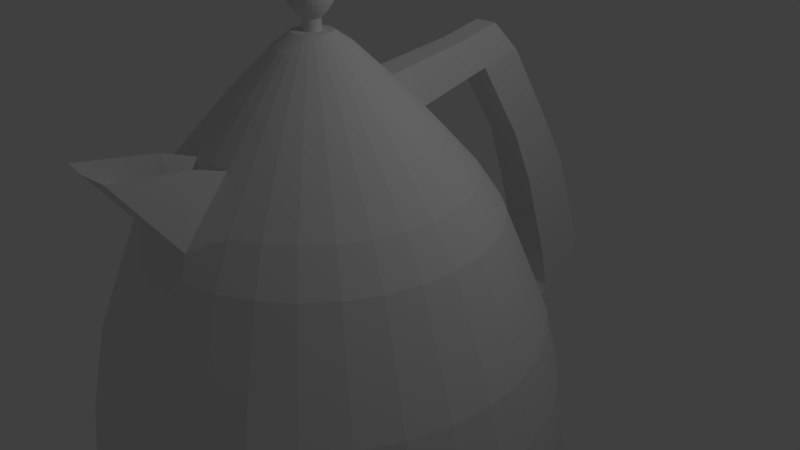 # Source: kettle.blend  (saved by Blender 2.76.0; exported with 4.5.12 LTS)
import bpy
from mathutils import Matrix  # noqa: F401  (used for matrix-valued properties, if any)

bpy.ops.wm.read_factory_settings(use_empty=True)
scene = bpy.context.scene
scene.name = 'Scene'

# ---- collections
col_collection_1 = bpy.data.collections.new('Collection 1'); scene.collection.children.link(col_collection_1)

# ---- world
world_world = bpy.data.worlds.new('World'); scene.world = world_world
world_world.color = (0.05088, 0.05088, 0.05088)
world_world.use_sun_shadow = False
world_world.sun_shadow_jitter_overblur = 0.0
world_world.cycles.sampling_method = 'MANUAL'
world_world.cycles.sample_map_resolution = 256

# ---- cameras
cam_camera = bpy.data.cameras.new('Camera')
cam_camera.clip_end = 100.0
cam_camera.lens = 35.0
cam_camera.sensor_width = 32.0
cam_camera.sensor_height = 18.0
cam_camera.ortho_scale = 7.314
cam_camera.dof.focus_distance = 0.0
cam_camera.dof.aperture_fstop = 128.0

# ---- lights
light_lamp = bpy.data.lights.new('Lamp', 'POINT')
light_lamp.transmission_factor = 0.0
light_lamp.cutoff_distance = 30.0
light_lamp.energy = 100.0
light_lamp.shadow_buffer_clip_start = 1.001
light_lamp.shadow_soft_size = 0.1
light_lamp.shadow_maximum_resolution = 0.006
light_lamp.use_absolute_resolution = True
light_lamp.cycles.use_multiple_importance_sampling = False

# ---- meshes
me_cylinder = bpy.data.meshes.new('Cylinder')
me_cylinder.from_pydata([(-1.025e-07, 3.174, -0.0157), (-1.054e-07, 3.232, 0.5906), (0.5683, 3.118, -0.0157), (0.5796, 3.175, 0.5906), (1.115, 2.953, -0.0157), (1.137, 3.006, 0.5906), (1.618, 2.683, -0.0157), (1.651, 2.732, 0.5906), (2.06, 2.321, -0.0157), (2.101, 2.362, 0.5906), (2.422, 1.88, -0.0157), (2.47, 1.912, 0.5906), (2.691, 1.376, -0.0157), (2.745, 1.398, 0.5906), (2.857, 0.8295, -0.0157), (2.914, 0.8408, 0.5906), (2.913, 0.2612, -0.0157), (2.971, 0.2612, 0.5906), (2.857, -0.3071, -0.0157), (2.914, -0.3185, 0.5906), (2.691, -0.8536, -0.0157), (2.745, -0.8758, 0.5906), (2.422, -1.357, -0.0157), (2.47, -1.39, 0.5906), (2.06, -1.799, -0.0157), (2.101, -1.84, 0.5906), (1.618, -2.161, -0.0157), (1.651, -2.209, 0.5906), (1.115, -2.43, -0.0157), (1.137, -2.484, 0.5906), (0.5683, -2.596, -0.0157), (0.5796, -2.653, 0.5906), (-1.052e-06, -2.652, -0.0157), (-1.073e-06, -2.71, 0.5906), (-0.5683, -2.596, -0.0157), (-0.5797, -2.653, 0.5906), (-1.115, -2.43, -0.0157), (-1.137, -2.484, 0.5906), (-1.618, -2.161, -0.0157), (-1.651, -2.209, 0.5906), (-2.06, -1.799, -0.0157), (-2.101, -1.84, 0.5906), (-2.422, -1.357, -0.0157), (-2.47, -1.39, 0.5906), (-2.691, -0.8536, -0.0157), (-2.745, -0.8758, 0.5906), (-2.857, -0.3071, -0.0157), (-2.914, -0.3185, 0.5906), (-2.913, 0.2612, -0.0157), (-2.971, 0.2612, 0.5906), (-2.857, 0.8295, -0.0157), (-2.914, 0.8408, 0.5906), (-2.691, 1.376, -0.0157), (-2.745, 1.398, 0.5906), (-2.422, 1.88, -0.0157), (-2.47, 1.912, 0.5906), (-2.06, 2.321, -0.0157), (-2.101, 2.362, 0.5906), (-1.618, 2.683, -0.0157), (-1.651, 2.732, 0.5906), (-1.115, 2.953, -0.0157), (-1.137, 3.006, 0.5906), (-0.5683, 3.118, -0.0157), (-0.5796, 3.175, 0.5906), (0.5901, 3.228, 1.079), (-1.082e-07, 3.286, 1.079), (1.157, 3.056, 1.079), (1.68, 2.776, 1.079), (2.139, 2.4, 1.079), (2.515, 1.942, 1.079), (2.794, 1.419, 1.079), (2.967, 0.8513, 1.079), (3.025, 0.2612, 1.079), (2.967, -0.3289, 1.079), (2.794, -0.8963, 1.079), (2.515, -1.419, 1.079), (2.139, -1.878, 1.079), (1.68, -2.254, 1.079), (1.157, -2.533, 1.079), (0.5901, -2.705, 1.079), (-1.094e-06, -2.763, 1.079), (-0.5901, -2.705, 1.079), (-1.157, -2.533, 1.079), (-1.68, -2.254, 1.079), (-2.139, -1.878, 1.079), (-2.515, -1.419, 1.079), (-2.794, -0.8963, 1.079), (-2.967, -0.3289, 1.079), (-3.025, 0.2612, 1.079), (-2.967, 0.8513, 1.079), (-2.794, 1.419, 1.079), (-2.515, 1.942, 1.079), (-2.139, 2.4, 1.079), (-1.68, 2.776, 1.079), (-1.157, 3.056, 1.079), (-0.5901, 3.228, 1.079), (0.5901, 3.228, 1.452), (-1.082e-07, 3.286, 1.452), (1.157, 3.056, 1.452), (1.68, 2.776, 1.452), (2.139, 2.4, 1.452), (2.515, 1.942, 1.452), (2.794, 1.419, 1.452), (2.967, 0.8513, 1.452), (3.025, 0.2612, 1.452), (2.967, -0.3289, 1.452), (2.794, -0.8963, 1.452), (2.515, -1.419, 1.452), (2.139, -1.878, 1.452), (1.68, -2.254, 1.452), (1.157, -2.533, 1.452), (0.5901, -2.705, 1.452), (-1.094e-06, -2.763, 1.452), (-0.5901, -2.705, 1.452), (-1.157, -2.533, 1.452), (-1.68, -2.254, 1.452), (-2.139, -1.878, 1.452), (-2.515, -1.419, 1.452), (-2.794, -0.8963, 1.452), (-2.967, -0.3289, 1.452), (-3.025, 0.2612, 1.452), (-2.967, 0.8513, 1.452), (-2.794, 1.419, 1.452), (-2.515, 1.942, 1.452), (-2.139, 2.4, 1.452), (-1.68, 2.776, 1.452), (-1.157, 3.056, 1.452), (-0.5901, 3.228, 1.452), (0.5823, 3.189, 1.954), (-1.05e-07, 3.246, 1.954), (1.142, 3.019, 1.954), (1.658, 2.743, 1.954), (2.111, 2.372, 1.954), (2.482, 1.919, 1.954), (2.758, 1.403, 1.954), (2.927, 0.8435, 1.954), (2.985, 0.2612, 1.954), (2.927, -0.3211, 1.954), (2.758, -0.881, 1.954), (2.482, -1.397, 1.954), (2.111, -1.849, 1.954), (1.658, -2.221, 1.954), (1.142, -2.496, 1.954), (0.5823, -2.666, 1.954), (-1.078e-06, -2.724, 1.954), (-0.5823, -2.666, 1.954), (-1.142, -2.496, 1.954), (-1.658, -2.221, 1.954), (-2.111, -1.849, 1.954), (-2.482, -1.397, 1.954), (-2.758, -0.881, 1.954), (-2.927, -0.3211, 1.954), (-2.985, 0.2612, 1.954), (-2.927, 0.8435, 1.954), (-2.758, 1.403, 1.954), (-2.482, 1.919, 1.954), (-2.111, 2.372, 1.954), (-1.658, 2.743, 1.954), (-1.142, 3.019, 1.954), (-0.5823, 3.189, 1.954), (0.5685, 3.119, 2.485), (-9.756e-08, 3.175, 2.485), (1.115, 2.953, 2.485), (1.619, 2.684, 2.485), (2.06, 2.322, 2.485), (2.423, 1.88, 2.485), (2.692, 1.376, 2.485), (2.858, 0.8296, 2.485), (2.914, 0.2612, 2.485), (2.858, -0.3073, 2.485), (2.692, -0.8539, 2.485), (2.423, -1.358, 2.485), (2.06, -1.799, 2.485), (1.619, -2.162, 2.485), (1.115, -2.431, 2.485), (0.5685, -2.597, 2.485), (-1.047e-06, -2.653, 2.485), (-0.5685, -2.597, 2.485), (-1.115, -2.431, 2.485), (-1.619, -2.162, 2.485), (-2.06, -1.799, 2.485), (-2.423, -1.358, 2.485), (-2.692, -0.8539, 2.485), (-2.858, -0.3073, 2.485), (-2.914, 0.2612, 2.485), (-2.858, 0.8296, 2.485), (-2.692, 1.376, 2.485), (-2.423, 1.88, 2.485), (-2.06, 2.322, 2.485), (-1.619, 2.684, 2.485), (-1.115, 2.953, 2.485), (-0.5684, 3.119, 2.485), (0.5333, 2.942, 3.275), (-8.333e-08, 2.995, 3.275), (1.046, 2.786, 3.275), (1.519, 2.534, 3.275), (1.933, 2.194, 3.275), (2.273, 1.78, 3.275), (2.525, 1.307, 3.275), (2.681, 0.7944, 3.275), (2.733, 0.2612, 3.275), (2.681, -0.2721, 3.275), (2.525, -0.7848, 3.275), (2.273, -1.257, 3.275), (1.933, -1.672, 3.275), (1.519, -2.012, 3.275), (1.046, -2.264, 3.275), (0.5333, -2.42, 3.275), (-9.74e-07, -2.472, 3.275), (-0.5333, -2.42, 3.275), (-1.046, -2.264, 3.275), (-1.519, -2.012, 3.275), (-1.933, -1.672, 3.275), (-2.273, -1.257, 3.275), (-2.525, -0.7848, 3.275), (-2.681, -0.2721, 3.275), (-2.733, 0.2612, 3.275), (-2.681, 0.7944, 3.275), (-2.525, 1.307, 3.275), (-2.273, 1.78, 3.275), (-1.933, 2.194, 3.275), (-1.519, 2.534, 3.275), (-1.046, 2.786, 3.275), (-0.5332, 2.942, 3.275), (0.4907, 2.728, 3.82), (-1.387e-07, 2.776, 3.82), (0.9625, 2.585, 3.82), (1.397, 2.352, 3.82), (1.779, 2.04, 3.82), (2.091, 1.659, 3.82), (2.324, 1.224, 3.82), (2.467, 0.7519, 3.82), (2.515, 0.2612, 3.82), (2.467, -0.2295, 3.82), (2.324, -0.7013, 3.82), (2.091, -1.136, 3.82), (1.779, -1.517, 3.82), (1.397, -1.83, 3.82), (0.9625, -2.063, 3.82), (0.4907, -2.206, 3.82), (-9.582e-07, -2.254, 3.82), (-0.4907, -2.206, 3.82), (-0.9625, -2.063, 3.82), (-1.397, -1.83, 3.82), (-1.779, -1.517, 3.82), (-2.091, -1.136, 3.82), (-2.324, -0.7013, 3.82), (-2.467, -0.2295, 3.82), (-2.515, 0.2612, 3.82), (-2.467, 0.7519, 3.82), (-2.324, 1.224, 3.82), (-2.091, 1.659, 3.82), (-1.779, 2.04, 3.82), (-1.397, 2.352, 3.82), (-0.9625, 2.585, 3.82), (-0.4907, 2.728, 3.82), (0.424, 2.393, 4.653), (-1.592e-07, 2.435, 4.653), (0.8317, 2.269, 4.653), (1.207, 2.068, 4.653), (1.537, 1.798, 4.653), (1.807, 1.469, 4.653), (2.008, 1.093, 4.653), (2.132, 0.6852, 4.653), (2.173, 0.2612, 4.653), (2.132, -0.1628, 4.653), (2.008, -0.5705, 4.653), (1.807, -0.9463, 4.653), (1.537, -1.276, 4.653), (1.207, -1.546, 4.653), (0.8317, -1.747, 4.653), (0.424, -1.87, 4.653), (-8.674e-07, -1.912, 4.653), (-0.424, -1.87, 4.653), (-0.8317, -1.747, 4.653), (-1.207, -1.546, 4.653), (-1.537, -1.276, 4.653), (-1.807, -0.9463, 4.653), (-2.008, -0.5705, 4.653), (-2.132, -0.1628, 4.653), (-2.173, 0.2612, 4.653), (-2.132, 0.6852, 4.653), (-2.008, 1.093, 4.653), (-1.807, 1.469, 4.653), (-1.537, 1.798, 4.653), (-1.207, 2.068, 4.653), (-0.8317, 2.269, 4.653), (-0.424, 2.393, 4.653), (0.3644, 2.093, 5.112), (-5.197e-08, 2.129, 5.112), (0.7148, 1.987, 5.112), (1.038, 1.814, 5.112), (1.321, 1.582, 5.112), (1.553, 1.299, 5.112), (1.726, 0.976, 5.112), (1.832, 0.6256, 5.112), (1.868, 0.2612, 5.112), (1.832, -0.1032, 5.112), (1.726, -0.4536, 5.112), (1.553, -0.7766, 5.112), (1.321, -1.06, 5.112), (1.038, -1.292, 5.112), (0.7148, -1.465, 5.112), (0.3644, -1.767, 4.929), (-6.606e-07, -1.803, 4.929), (-0.3644, -1.767, 4.929), (-0.7148, -1.465, 5.112), (-1.038, -1.292, 5.112), (-1.321, -1.06, 5.112), (-1.553, -0.7766, 5.112), (-1.726, -0.4536, 5.112), (-1.832, -0.1032, 5.112), (-1.868, 0.2612, 5.112), (-1.832, 0.6256, 5.112), (-1.726, 0.976, 5.112), (-1.553, 1.299, 5.112), (-1.321, 1.582, 5.112), (-1.038, 1.814, 5.112), (-0.7148, 1.987, 5.112), (-0.3644, 2.093, 5.112), (0.2782, 1.66, 5.614), (-1.278e-08, 1.687, 5.614), (0.5457, 1.579, 5.614), (0.7922, 1.447, 5.614), (1.008, 1.269, 5.614), (1.186, 1.053, 5.614), (1.317, 0.8069, 5.614), (1.398, 0.5394, 5.614), (1.426, 0.2612, 5.614), (1.398, -0.01699, 5.614), (1.317, -0.2845, 5.614), (1.186, -0.531, 5.614), (1.008, -0.7471, 5.614), (0.7922, -0.9244, 5.614), (0.5457, -1.056, 5.614), (0.2782, -1.137, 5.614), (-4.774e-07, -1.165, 5.614), (-0.2782, -1.137, 5.614), (-0.5457, -1.056, 5.614), (-0.7922, -0.9244, 5.614), (-1.008, -0.7471, 5.614), (-1.186, -0.531, 5.614), (-1.317, -0.2845, 5.614), (-1.398, -0.01699, 5.614), (-1.426, 0.2612, 5.614), (-1.398, 0.5394, 5.614), (-1.317, 0.8069, 5.614), (-1.186, 1.053, 5.614), (-1.008, 1.269, 5.614), (-0.7922, 1.447, 5.614), (-0.5457, 1.579, 5.614), (-0.2782, 1.66, 5.614), (0.193, 1.231, 6.088), (4.619e-08, 1.25, 6.088), (0.3785, 1.175, 6.088), (0.5496, 1.084, 6.088), (0.6994, 0.9606, 6.088), (0.8225, 0.8107, 6.088), (0.9139, 0.6397, 6.088), (0.9702, 0.4542, 6.088), (0.9892, 0.2612, 6.088), (0.9702, 0.06821, 6.088), (0.9139, -0.1174, 6.088), (0.8225, -0.2884, 6.088), (0.6994, -0.4383, 6.088), (0.5496, -0.5613, 6.088), (0.3785, -0.6527, 6.088), (0.193, -0.709, 6.088), (-2.761e-07, -0.728, 6.088), (-0.193, -0.709, 6.088), (-0.3785, -0.6527, 6.088), (-0.5496, -0.5613, 6.088), (-0.6994, -0.4383, 6.088), (-0.8225, -0.2884, 6.088), (-0.9139, -0.1174, 6.088), (-0.9702, 0.06821, 6.088), (-0.9892, 0.2612, 6.088), (-0.9702, 0.4542, 6.088), (-0.9139, 0.6397, 6.088), (-0.8225, 0.8107, 6.088), (-0.6994, 0.9606, 6.088), (-0.5496, 1.084, 6.088), (-0.3785, 1.175, 6.088), (-0.193, 1.231, 6.088), (0.08997, 0.7135, 6.605), (2.625e-07, 0.7224, 6.605), (0.1765, 0.6873, 6.605), (0.2562, 0.6446, 6.605), (0.3261, 0.5873, 6.605), (0.3835, 0.5174, 6.605), (0.4261, 0.4377, 6.605), (0.4523, 0.3512, 6.605), (0.4612, 0.2612, 6.605), (0.4523, 0.1712, 6.605), (0.4261, 0.0847, 6.605), (0.3835, 0.00497, 6.605), (0.3261, -0.06492, 6.605), (0.2562, -0.1223, 6.605), (0.1765, -0.1649, 6.605), (0.08997, -0.1911, 6.605), (1.122e-07, -0.2, 6.605), (-0.08997, -0.1911, 6.605), (-0.1765, -0.1649, 6.605), (-0.2562, -0.1223, 6.605), (-0.3261, -0.06492, 6.605), (-0.3835, 0.00497, 6.605), (-0.4261, 0.0847, 6.605), (-0.4523, 0.1712, 6.605), (-0.4612, 0.2612, 6.605), (-0.4523, 0.3512, 6.605), (-0.4261, 0.4377, 6.605), (-0.3835, 0.5174, 6.605), (-0.3261, 0.5873, 6.605), (-0.2562, 0.6446, 6.605), (-0.1765, 0.6873, 6.605), (-0.08997, 0.7135, 6.605), (0.02073, 0.3654, 6.763), (1.676e-07, 0.3675, 6.763), (0.04067, 0.3594, 6.763), (0.05904, 0.3496, 6.763), (0.07515, 0.3363, 6.763), (0.08837, 0.3202, 6.763), (0.09819, 0.3019, 6.763), (0.1042, 0.2819, 6.763), (0.1063, 0.2612, 6.763), (0.1042, 0.2405, 6.763), (0.09819, 0.2205, 6.763), (0.08837, 0.2021, 6.763), (0.07515, 0.186, 6.763), (0.05904, 0.1728, 6.763), (0.04067, 0.163, 6.763), (0.02073, 0.157, 6.763), (2.046e-07, 0.1549, 6.763), (-0.02073, 0.157, 6.763), (-0.04067, 0.163, 6.763), (-0.05904, 0.1728, 6.763), (-0.07515, 0.186, 6.763), (-0.08837, 0.2021, 6.763), (-0.09819, 0.2205, 6.763), (-0.1042, 0.2405, 6.763), (-0.1063, 0.2612, 6.763), (-0.1042, 0.2819, 6.763), (-0.09819, 0.3019, 6.763), (-0.08837, 0.3202, 6.763), (-0.07515, 0.3363, 6.763), (-0.05904, 0.3496, 6.763), (-0.04067, 0.3594, 6.763), (-0.02073, 0.3654, 6.763), (0.0476, 0.5005, 6.763), (2.836e-07, 0.5052, 6.763), (0.09337, 0.4866, 6.763), (0.1356, 0.4641, 6.763), (0.1725, 0.4337, 6.763), (0.2029, 0.3967, 6.763), (0.2254, 0.3546, 6.763), (0.2393, 0.3088, 6.763), (0.244, 0.2612, 6.763), (0.2393, 0.2136, 6.763), (0.2254, 0.1678, 6.763), (0.2029, 0.1256, 6.763), (0.1725, 0.08865, 6.763), (0.1356, 0.05831, 6.763), (0.09337, 0.03576, 6.763), (0.0476, 0.02188, 6.763), (2.041e-07, 0.01719, 6.763), (-0.0476, 0.02188, 6.763), (-0.09337, 0.03576, 6.763), (-0.1356, 0.05831, 6.763), (-0.1725, 0.08865, 6.763), (-0.2029, 0.1256, 6.763), (-0.2254, 0.1678, 6.763), (-0.2393, 0.2136, 6.763), (-0.244, 0.2612, 6.763), (-0.2393, 0.3088, 6.763), (-0.2254, 0.3546, 6.763), (-0.2029, 0.3967, 6.763), (-0.1725, 0.4337, 6.763), (-0.1356, 0.4641, 6.763), (-0.09337, 0.4866, 6.763), (-0.0476, 0.5005, 6.763), (0.02073, 0.3654, 6.893), (-2.438e-08, 0.3675, 6.893), (0.04067, 0.3594, 6.893), (0.05904, 0.3496, 6.893), (0.07515, 0.3363, 6.893), (0.08837, 0.3202, 6.893), (0.09819, 0.3019, 6.893), (0.1042, 0.2819, 6.893), (0.1063, 0.2612, 6.893), (0.1042, 0.2405, 6.893), (0.09819, 0.2205, 6.893), (0.08837, 0.2021, 6.893), (0.07515, 0.186, 6.893), (0.05904, 0.1728, 6.893), (0.04067, 0.163, 6.893), (0.02073, 0.157, 6.893), (1.263e-08, 0.1549, 6.893), (-0.02073, 0.157, 6.893), (-0.04067, 0.163, 6.893), (-0.05904, 0.1728, 6.893), (-0.07515, 0.186, 6.893), (-0.08837, 0.2021, 6.893), (-0.09819, 0.2205, 6.893), (-0.1042, 0.2405, 6.893), (-0.1063, 0.2612, 6.893), (-0.1042, 0.2819, 6.893), (-0.09819, 0.3019, 6.893), (-0.08837, 0.3202, 6.893), (-0.07515, 0.3363, 6.893), (-0.05904, 0.3496, 6.893), (-0.04067, 0.3594, 6.893), (-0.02073, 0.3654, 6.893), (0.03848, 0.4546, 6.988), (1.542e-07, 0.4584, 6.988), (0.07548, 0.4434, 6.988), (0.1096, 0.4252, 6.988), (0.1395, 0.4007, 6.988), (0.164, 0.3708, 6.988), (0.1822, 0.3367, 6.988), (0.1934, 0.2997, 6.988), (0.1972, 0.2612, 6.988), (0.1934, 0.2227, 6.988), (0.1822, 0.1857, 6.988), (0.164, 0.1516, 6.988), (0.1395, 0.1217, 6.988), (0.1096, 0.09719, 6.988), (0.07548, 0.07897, 6.988), (0.03848, 0.06774, 6.988), (2.229e-07, 0.06395, 6.988), (-0.03848, 0.06774, 6.988), (-0.07548, 0.07897, 6.988), (-0.1096, 0.09719, 6.988), (-0.1395, 0.1217, 6.988), (-0.164, 0.1516, 6.988), (-0.1822, 0.1857, 6.988), (-0.1934, 0.2227, 6.988), (-0.1972, 0.2612, 6.988), (-0.1934, 0.2997, 6.988), (-0.1822, 0.3367, 6.988), (-0.164, 0.3708, 6.988), (-0.1395, 0.4007, 6.988), (-0.1096, 0.4252, 6.988), (-0.07548, 0.4434, 6.988), (-0.03848, 0.4546, 6.988), (0.04832, 0.5041, 7.068), (-1.507e-07, 0.5089, 7.068), (0.09479, 0.49, 7.068), (0.1376, 0.4671, 7.068), (0.1751, 0.4363, 7.068), (0.2059, 0.3988, 7.068), (0.2288, 0.356, 7.068), (0.2429, 0.3095, 7.068), (0.2477, 0.2612, 7.068), (0.2429, 0.2129, 7.068), (0.2288, 0.1664, 7.068), (0.2059, 0.1236, 7.068), (0.1751, 0.08604, 7.068), (0.1376, 0.05524, 7.068), (0.09479, 0.03235, 7.068), (0.04832, 0.01826, 7.068), (-6.449e-08, 0.0135, 7.068), (-0.04832, 0.01826, 7.068), (-0.09479, 0.03235, 7.068), (-0.1376, 0.05524, 7.068), (-0.1751, 0.08604, 7.068), (-0.2059, 0.1236, 7.068), (-0.2288, 0.1664, 7.068), (-0.2429, 0.2129, 7.068), (-0.2477, 0.2612, 7.068), (-0.2429, 0.3095, 7.068), (-0.2288, 0.356, 7.068), (-0.2059, 0.3988, 7.068), (-0.1751, 0.4363, 7.068), (-0.1376, 0.4671, 7.068), (-0.09479, 0.49, 7.068), (-0.04832, 0.5041, 7.068), (0.05424, 0.5339, 7.154), (-1.326e-07, 0.5392, 7.154), (0.1064, 0.518, 7.154), (0.1545, 0.4923, 7.154), (0.1966, 0.4578, 7.154), (0.2312, 0.4156, 7.154), (0.2569, 0.3676, 7.154), (0.2727, 0.3154, 7.154), (0.278, 0.2612, 7.154), (0.2727, 0.2069, 7.154), (0.2569, 0.1548, 7.154), (0.2312, 0.1067, 7.154), (0.1966, 0.0646, 7.154), (0.1545, 0.03003, 7.154), (0.1064, 0.004335, 7.154), (0.05424, -0.01149, 7.154), (-3.577e-08, -0.01683, 7.154), (-0.05424, -0.01149, 7.154), (-0.1064, 0.004336, 7.154), (-0.1545, 0.03003, 7.154), (-0.1966, 0.0646, 7.154), (-0.2312, 0.1067, 7.154), (-0.2569, 0.1548, 7.154), (-0.2727, 0.2069, 7.154), (-0.278, 0.2612, 7.154), (-0.2727, 0.3154, 7.154), (-0.2569, 0.3676, 7.154), (-0.2312, 0.4156, 7.154), (-0.1966, 0.4578, 7.154), (-0.1545, 0.4923, 7.154), (-0.1064, 0.518, 7.154), (-0.05424, 0.5339, 7.154), (0.05702, 0.5478, 7.191), (-1.513e-07, 0.5535, 7.191), (0.1118, 0.5312, 7.191), (0.1624, 0.5042, 7.191), (0.2067, 0.4679, 7.191), (0.243, 0.4236, 7.191), (0.27, 0.373, 7.191), (0.2867, 0.3182, 7.191), (0.2923, 0.2612, 7.191), (0.2867, 0.2042, 7.191), (0.27, 0.1493, 7.191), (0.243, 0.09881, 7.191), (0.2067, 0.05452, 7.191), (0.1624, 0.01817, 7.191), (0.1118, -0.008836, 7.191), (0.05702, -0.02547, 7.191), (-4.955e-08, -0.03108, 7.191), (-0.05702, -0.02547, 7.191), (-0.1118, -0.008836, 7.191), (-0.1624, 0.01817, 7.191), (-0.2067, 0.05452, 7.191), (-0.243, 0.09881, 7.191), (-0.27, 0.1493, 7.191), (-0.2867, 0.2042, 7.191), (-0.2923, 0.2612, 7.191), (-0.2867, 0.3182, 7.191), (-0.27, 0.373, 7.191), (-0.243, 0.4236, 7.191), (-0.2067, 0.4679, 7.191), (-0.1624, 0.5042, 7.191), (-0.1118, 0.5312, 7.191), (-0.05702, 0.5478, 7.191), (0.05702, 0.5478, 7.245), (-1.513e-07, 0.5535, 7.245), (0.1118, 0.5312, 7.245), (0.1624, 0.5042, 7.245), (0.2067, 0.4679, 7.245), (0.243, 0.4236, 7.245), (0.27, 0.373, 7.245), (0.2867, 0.3182, 7.245), (0.2923, 0.2612, 7.245), (0.2867, 0.2042, 7.245), (0.27, 0.1493, 7.245), (0.243, 0.09881, 7.245), (0.2067, 0.05452, 7.245), (0.1624, 0.01817, 7.245), (0.1118, -0.008836, 7.245), (0.05702, -0.02547, 7.245), (-4.955e-08, -0.03108, 7.245), (-0.05702, -0.02547, 7.245), (-0.1118, -0.008836, 7.245), (-0.1624, 0.01817, 7.245), (-0.2067, 0.05452, 7.245), (-0.243, 0.09881, 7.245), (-0.27, 0.1493, 7.245), (-0.2867, 0.2042, 7.245), (-0.2923, 0.2612, 7.245), (-0.2867, 0.3182, 7.245), (-0.27, 0.373, 7.245), (-0.243, 0.4236, 7.245), (-0.2067, 0.4679, 7.245), (-0.1624, 0.5042, 7.245), (-0.1118, 0.5312, 7.245), (-0.05702, 0.5478, 7.245), (0.05426, 0.534, 7.318), (-1.33e-07, 0.5393, 7.318), (0.1064, 0.5181, 7.318), (0.1545, 0.4924, 7.318), (0.1967, 0.4578, 7.318), (0.2312, 0.4157, 7.318), (0.2569, 0.3676, 7.318), (0.2728, 0.3154, 7.318), (0.2781, 0.2612, 7.318), (0.2728, 0.2069, 7.318), (0.2569, 0.1548, 7.318), (0.2312, 0.1067, 7.318), (0.1967, 0.06453, 7.318), (0.1545, 0.02994, 7.318), (0.1064, 0.004243, 7.318), (0.05426, -0.01158, 7.318), (-3.618e-08, -0.01693, 7.318), (-0.05426, -0.01158, 7.318), (-0.1064, 0.004243, 7.318), (-0.1545, 0.02994, 7.318), (-0.1967, 0.06453, 7.318), (-0.2312, 0.1067, 7.318), (-0.2569, 0.1548, 7.318), (-0.2728, 0.2069, 7.318), (-0.2781, 0.2612, 7.318), (-0.2728, 0.3154, 7.318), (-0.2569, 0.3676, 7.318), (-0.2312, 0.4157, 7.318), (-0.1967, 0.4578, 7.318), (-0.1545, 0.4924, 7.318), (-0.1064, 0.5181, 7.318), (-0.05426, 0.534, 7.318), (0.04598, 0.4923, 7.364), (-1.979e-07, 0.4969, 7.364), (0.09019, 0.4789, 7.364), (0.1309, 0.4571, 7.364), (0.1666, 0.4278, 7.364), (0.196, 0.3921, 7.364), (0.2177, 0.3514, 7.364), (0.2311, 0.3072, 7.364), (0.2357, 0.2612, 7.364), (0.2311, 0.2152, 7.364), (0.2177, 0.171, 7.364), (0.196, 0.1303, 7.364), (0.1666, 0.09454, 7.364), (0.1309, 0.06524, 7.364), (0.09019, 0.04346, 7.364), (0.04598, 0.03005, 7.364), (-1.158e-07, 0.02552, 7.364), (-0.04598, 0.03005, 7.364), (-0.09019, 0.04346, 7.364), (-0.1309, 0.06524, 7.364), (-0.1666, 0.09454, 7.364), (-0.196, 0.1303, 7.364), (-0.2177, 0.171, 7.364), (-0.2311, 0.2152, 7.364), (-0.2357, 0.2612, 7.364), (-0.2311, 0.3072, 7.364), (-0.2177, 0.3514, 7.364), (-0.196, 0.3921, 7.364), (-0.1666, 0.4278, 7.364), (-0.1309, 0.4571, 7.364), (-0.09019, 0.4789, 7.364), (-0.04598, 0.4923, 7.364), (0.03385, 0.4313, 7.4), (-5.5e-08, 0.4347, 7.4), (0.06639, 0.4215, 7.4), (0.09639, 0.4054, 7.4), (0.1227, 0.3839, 7.4), (0.1443, 0.3576, 7.4), (0.1603, 0.3276, 7.4), (0.1702, 0.295, 7.4), (0.1735, 0.2612, 7.4), (0.1702, 0.2273, 7.4), (0.1603, 0.1948, 7.4), (0.1443, 0.1648, 7.4), (0.1227, 0.1385, 7.4), (0.09639, 0.1169, 7.4), (0.06639, 0.1009, 7.4), (0.03385, 0.09103, 7.4), (5.415e-09, 0.08769, 7.4), (-0.03385, 0.09103, 7.4), (-0.06639, 0.1009, 7.4), (-0.09639, 0.1169, 7.4), (-0.1227, 0.1385, 7.4), (-0.1443, 0.1648, 7.4), (-0.1603, 0.1948, 7.4), (-0.1702, 0.2273, 7.4), (-0.1735, 0.2612, 7.4), (-0.1702, 0.295, 7.4), (-0.1603, 0.3276, 7.4), (-0.1443, 0.3576, 7.4), (-0.1227, 0.3839, 7.4), (-0.09639, 0.4054, 7.4), (-0.06639, 0.4215, 7.4), (-0.03385, 0.4313, 7.4), (0.02187, 0.3711, 7.441), (-3.251e-08, 0.3733, 7.441), (0.0429, 0.3647, 7.441), (0.06228, 0.3544, 7.441), (0.07926, 0.3405, 7.441), (0.0932, 0.3235, 7.441), (0.1036, 0.3041, 7.441), (0.1099, 0.2831, 7.441), (0.1121, 0.2612, 7.441), (0.1099, 0.2393, 7.441), (0.1036, 0.2183, 7.441), (0.0932, 0.1989, 7.441), (0.07926, 0.1819, 7.441), (0.06228, 0.168, 7.441), (0.0429, 0.1576, 7.441), (0.02187, 0.1512, 7.441), (6.517e-09, 0.1491, 7.441), (-0.02187, 0.1512, 7.441), (-0.0429, 0.1576, 7.441), (-0.06228, 0.168, 7.441), (-0.07926, 0.1819, 7.441), (-0.0932, 0.1989, 7.441), (-0.1036, 0.2183, 7.441), (-0.1099, 0.2393, 7.441), (-0.1121, 0.2612, 7.441), (-0.1099, 0.2831, 7.441), (-0.1036, 0.3041, 7.441), (-0.0932, 0.3235, 7.441), (-0.07926, 0.3405, 7.441), (-0.06228, 0.3544, 7.441), (-0.0429, 0.3647, 7.441), (-0.02187, 0.3711, 7.441), (0.01052, 0.3141, 7.471), (-7.535e-08, 0.3151, 7.471), (0.02064, 0.311, 7.471), (0.02996, 0.306, 7.471), (0.03814, 0.2993, 7.471), (0.04484, 0.2912, 7.471), (0.04983, 0.2818, 7.471), (0.0529, 0.2717, 7.471), (0.05393, 0.2612, 7.471), (0.0529, 0.2507, 7.471), (0.04983, 0.2405, 7.471), (0.04484, 0.2312, 7.471), (0.03814, 0.2231, 7.471), (0.02996, 0.2163, 7.471), (0.02064, 0.2114, 7.471), (0.01052, 0.2083, 7.471), (-5.658e-08, 0.2073, 7.471), (-0.01052, 0.2083, 7.471), (-0.02064, 0.2114, 7.471), (-0.02996, 0.2163, 7.471), (-0.03814, 0.2231, 7.471), (-0.04484, 0.2312, 7.471), (-0.04983, 0.2405, 7.471), (-0.0529, 0.2507, 7.471), (-0.05393, 0.2612, 7.471), (-0.0529, 0.2717, 7.471), (-0.04983, 0.2818, 7.471), (-0.04484, 0.2912, 7.471), (-0.03814, 0.2993, 7.471), (-0.02996, 0.306, 7.471), (-0.02064, 0.311, 7.471), (-0.01052, 0.3141, 7.471), (-6.626e-07, -2.509, 5.901), (0.3644, -2.473, 5.901), (-0.3644, -2.473, 5.901), (-5.081e-07, -0.8491, 4.998), (0.3091, -1.541, 5.761), (-0.3091, -1.541, 5.761), (-4.877e-07, -1.228, 5.457), (0.2156, -1.207, 5.457), (-0.2156, -1.207, 5.457), (-0.2396, -1.52, 5.424), (-6.313e-07, -1.769, 5.34), (0.2824, -1.741, 5.34), (-0.2824, -1.741, 5.34), (0.2396, -1.52, 5.424), (0.0854, -0.8407, 4.998), (-0.0854, -0.8407, 4.998), (-0.0949, -0.9645, 4.985), (-5.65e-07, -1.108, 4.952), (0.1119, -1.097, 4.952), (-0.1119, -1.097, 4.952), (-5.074e-07, -0.9699, 4.985), (0.0949, -0.9645, 4.985), (0.2318, 2.829, 5.858), (6.339e-07, 2.851, 5.858), (-0.2318, 2.829, 5.858), (0.1608, 2.472, 6.253), (6.83e-07, 2.487, 6.253), (-0.1608, 2.472, 6.253), (0.2318, 3.441, 5.986), (7.531e-07, 3.464, 5.986), (-0.2318, 3.441, 5.986), (0.1608, 3.084, 6.38), (8.022e-07, 3.1, 6.38), (-0.1608, 3.084, 6.38), (0.2318, 3.514, 4.775), (7.531e-07, 3.537, 4.775), (-0.2318, 3.514, 4.775), (0.2318, 4.126, 4.902), (8.723e-07, 4.149, 4.902), (-0.2318, 4.126, 4.902), (0.2699, 3.835, 3.977), (7.602e-07, 3.862, 3.977), (-0.2699, 3.835, 3.977), (0.2699, 4.548, 4.125), (8.989e-07, 4.575, 4.125), (-0.2699, 4.548, 4.125), (0.2917, 4.255, 2.617), (8.748e-07, 4.283, 2.617), (-0.2917, 4.255, 2.617), (0.2917, 5.025, 2.777), (1.025e-06, 5.054, 2.777), (-0.2917, 5.025, 2.777), (0.2917, 4.376, 2.032), (9.94e-07, 4.405, 2.032), (-0.2917, 4.376, 2.032), (0.2917, 5.147, 2.192), (1.144e-06, 5.175, 2.192), (-0.2917, 5.147, 2.192), (0.2917, 4.449, 1.682), (1.054e-06, 4.478, 1.682), (-0.2917, 4.449, 1.682), (0.2917, 5.219, 1.843), (1.204e-06, 5.248, 1.843), (-0.2917, 5.219, 1.843), (0.4753, 3.857, 1.571), (5.468e-07, 3.904, 1.571), (-0.4753, 3.857, 1.571), (0.469, 3.825, 1.975), (5.494e-07, 3.872, 1.975), (-0.469, 3.825, 1.975), (0.415, 4.103, 1.616), (7.627e-07, 4.144, 1.616), (-0.415, 4.103, 1.616), (0.4095, 4.076, 1.969), (7.65e-07, 4.116, 1.969), (-0.4095, 4.076, 1.969), (0.3316, 4.329, 1.669), (1.158e-06, 4.361, 1.669), (-0.3316, 4.329, 1.669), (0.3273, 4.307, 1.952), (1.16e-06, 4.339, 1.952), (-0.3273, 4.307, 1.952)], [], [(0, 1, 3, 2), (2, 3, 5, 4), (4, 5, 7, 6), (6, 7, 9, 8), (8, 9, 11, 10), (10, 11, 13, 12), (12, 13, 15, 14), (14, 15, 17, 16), (16, 17, 19, 18), (18, 19, 21, 20), (20, 21, 23, 22), (22, 23, 25, 24), (24, 25, 27, 26), (26, 27, 29, 28), (28, 29, 31, 30), (30, 31, 33, 32), (32, 33, 35, 34), (34, 35, 37, 36), (36, 37, 39, 38), (38, 39, 41, 40), (40, 41, 43, 42), (42, 43, 45, 44), (44, 45, 47, 46), (46, 47, 49, 48), (48, 49, 51, 50), (50, 51, 53, 52), (52, 53, 55, 54), (54, 55, 57, 56), (56, 57, 59, 58), (58, 59, 61, 60), (33, 31, 79, 80), (62, 63, 1, 0), (60, 61, 63, 62), (0, 2, 4, 6, 8, 10, 12, 14, 16, 18, 20, 22, 24, 26, 28, 30, 32, 34, 36, 38, 40, 42, 44, 46, 48, 50, 52, 54, 56, 58, 60, 62), (83, 82, 114, 115), (51, 49, 88, 89), (7, 5, 66, 67), (25, 23, 75, 76), (43, 41, 84, 85), (61, 59, 93, 94), (17, 15, 71, 72), (35, 33, 80, 81), (53, 51, 89, 90), (9, 7, 67, 68), (27, 25, 76, 77), (45, 43, 85, 86), (63, 61, 94, 95), (19, 17, 72, 73), (37, 35, 81, 82), (55, 53, 90, 91), (11, 9, 68, 69), (29, 27, 77, 78), (47, 45, 86, 87), (3, 1, 65, 64), (1, 63, 95, 65), (21, 19, 73, 74), (39, 37, 82, 83), (57, 55, 91, 92), (13, 11, 69, 70), (31, 29, 78, 79), (49, 47, 87, 88), (5, 3, 64, 66), (23, 21, 74, 75), (41, 39, 83, 84), (59, 57, 92, 93), (15, 13, 70, 71), (118, 117, 149, 150), (70, 69, 101, 102), (84, 83, 115, 116), (71, 70, 102, 103), (85, 84, 116, 117), (72, 71, 103, 104), (86, 85, 117, 118), (73, 72, 104, 105), (87, 86, 118, 119), (74, 73, 105, 106), (88, 87, 119, 120), (75, 74, 106, 107), (89, 88, 120, 121), (76, 75, 107, 108), (90, 89, 121, 122), (77, 76, 108, 109), (91, 90, 122, 123), (78, 77, 109, 110), (64, 65, 97, 96), (92, 91, 123, 124), (79, 78, 110, 111), (66, 64, 96, 98), (93, 92, 124, 125), (80, 79, 111, 112), (67, 66, 98, 99), (94, 93, 125, 126), (81, 80, 112, 113), (68, 67, 99, 100), (95, 94, 126, 127), (82, 81, 113, 114), (69, 68, 100, 101), (65, 95, 127, 97), (153, 152, 184, 185), (105, 104, 136, 137), (119, 118, 150, 151), (106, 105, 137, 138), (120, 119, 151, 152), (107, 106, 138, 139), (121, 120, 152, 153), (108, 107, 139, 140), (122, 121, 153, 154), (109, 108, 140, 141), (123, 122, 154, 155), (110, 109, 141, 142), (96, 97, 897, 896), (124, 123, 155, 156), (111, 110, 142, 143), (98, 96, 128, 130), (125, 124, 156, 157), (112, 111, 143, 144), (99, 98, 130, 131), (126, 125, 157, 158), (113, 112, 144, 145), (100, 99, 131, 132), (127, 126, 158, 159), (114, 113, 145, 146), (101, 100, 132, 133), (127, 159, 901, 898), (115, 114, 146, 147), (102, 101, 133, 134), (116, 115, 147, 148), (103, 102, 134, 135), (117, 116, 148, 149), (104, 103, 135, 136), (188, 187, 219, 220), (140, 139, 171, 172), (154, 153, 185, 186), (141, 140, 172, 173), (155, 154, 186, 187), (142, 141, 173, 174), (128, 129, 161, 160), (156, 155, 187, 188), (143, 142, 174, 175), (130, 128, 160, 162), (157, 156, 188, 189), (144, 143, 175, 176), (131, 130, 162, 163), (158, 157, 189, 190), (145, 144, 176, 177), (132, 131, 163, 164), (159, 158, 190, 191), (146, 145, 177, 178), (133, 132, 164, 165), (129, 159, 191, 161), (147, 146, 178, 179), (134, 133, 165, 166), (148, 147, 179, 180), (135, 134, 166, 167), (149, 148, 180, 181), (136, 135, 167, 168), (150, 149, 181, 182), (137, 136, 168, 169), (151, 150, 182, 183), (138, 137, 169, 170), (152, 151, 183, 184), (139, 138, 170, 171), (223, 222, 254, 255), (175, 174, 206, 207), (162, 160, 192, 194), (189, 188, 220, 221), (176, 175, 207, 208), (163, 162, 194, 195), (190, 189, 221, 222), (177, 176, 208, 209), (164, 163, 195, 196), (191, 190, 222, 223), (178, 177, 209, 210), (165, 164, 196, 197), (161, 191, 223, 193), (179, 178, 210, 211), (166, 165, 197, 198), (180, 179, 211, 212), (167, 166, 198, 199), (181, 180, 212, 213), (168, 167, 199, 200), (182, 181, 213, 214), (169, 168, 200, 201), (183, 182, 214, 215), (170, 169, 201, 202), (184, 183, 215, 216), (171, 170, 202, 203), (185, 184, 216, 217), (172, 171, 203, 204), (186, 185, 217, 218), (173, 172, 204, 205), (187, 186, 218, 219), (174, 173, 205, 206), (160, 161, 193, 192), (245, 244, 276, 277), (210, 209, 241, 242), (197, 196, 228, 229), (193, 223, 255, 225), (211, 210, 242, 243), (198, 197, 229, 230), (212, 211, 243, 244), (199, 198, 230, 231), (213, 212, 244, 245), (200, 199, 231, 232), (214, 213, 245, 246), (201, 200, 232, 233), (215, 214, 246, 247), (202, 201, 233, 234), (216, 215, 247, 248), (203, 202, 234, 235), (217, 216, 248, 249), (204, 203, 235, 236), (218, 217, 249, 250), (205, 204, 236, 237), (219, 218, 250, 251), (206, 205, 237, 238), (192, 193, 225, 224), (220, 219, 251, 252), (207, 206, 238, 239), (194, 192, 224, 226), (221, 220, 252, 253), (208, 207, 239, 240), (195, 194, 226, 227), (222, 221, 253, 254), (209, 208, 240, 241), (196, 195, 227, 228), (280, 279, 311, 312), (232, 231, 263, 264), (246, 245, 277, 278), (233, 232, 264, 265), (247, 246, 278, 279), (234, 233, 265, 266), (248, 247, 279, 280), (235, 234, 266, 267), (249, 248, 280, 281), (236, 235, 267, 268), (250, 249, 281, 282), (237, 236, 268, 269), (251, 250, 282, 283), (238, 237, 269, 270), (224, 225, 257, 256), (252, 251, 283, 284), (239, 238, 270, 271), (226, 224, 256, 258), (253, 252, 284, 285), (240, 239, 271, 272), (227, 226, 258, 259), (254, 253, 285, 286), (241, 240, 272, 273), (228, 227, 259, 260), (255, 254, 286, 287), (242, 241, 273, 274), (229, 228, 260, 261), (225, 255, 287, 257), (243, 242, 274, 275), (230, 229, 261, 262), (244, 243, 275, 276), (231, 230, 262, 263), (315, 314, 346, 347), (267, 266, 298, 299), (281, 280, 312, 313), (268, 267, 299, 300), (282, 281, 313, 314), (269, 268, 300, 301), (283, 282, 314, 315), (270, 269, 301, 302), (256, 257, 289, 288), (284, 283, 315, 316), (271, 270, 302, 303), (258, 256, 288, 290), (285, 284, 316, 317), (272, 271, 303, 304), (259, 258, 290, 291), (286, 285, 317, 318), (273, 272, 304, 305), (260, 259, 291, 292), (287, 286, 318, 319), (274, 273, 305, 306), (261, 260, 292, 293), (257, 287, 319, 289), (275, 274, 306, 307), (262, 261, 293, 294), (276, 275, 307, 308), (263, 262, 294, 295), (277, 276, 308, 309), (264, 263, 295, 296), (278, 277, 309, 310), (265, 264, 296, 297), (279, 278, 310, 311), (266, 265, 297, 298), (323, 322, 354, 355), (302, 301, 333, 334), (288, 289, 321, 320), (316, 315, 347, 348), (303, 302, 334, 335), (290, 288, 320, 322), (317, 316, 348, 349), (837, 337, 305), (291, 290, 322, 323), (318, 317, 349, 350), (834, 832, 842, 844), (292, 291, 323, 324), (319, 318, 350, 351), (306, 305, 337, 338), (293, 292, 324, 325), (289, 319, 351, 321), (307, 306, 338, 339), (294, 293, 325, 326), (308, 307, 339, 340), (295, 294, 326, 327), (309, 308, 340, 341), (296, 295, 327, 328), (310, 309, 341, 342), (297, 296, 328, 329), (311, 310, 342, 343), (298, 297, 329, 330), (312, 311, 343, 344), (299, 298, 330, 331), (313, 312, 344, 345), (300, 299, 331, 332), (314, 313, 345, 346), (301, 300, 332, 333), (358, 357, 389, 390), (350, 349, 381, 382), (337, 336, 368, 369), (324, 323, 355, 356), (351, 350, 382, 383), (338, 337, 369, 370), (325, 324, 356, 357), (321, 351, 856, 855), (339, 338, 370, 371), (326, 325, 357, 358), (340, 339, 371, 372), (327, 326, 358, 359), (341, 340, 372, 373), (328, 327, 359, 360), (342, 341, 373, 374), (329, 328, 360, 361), (343, 342, 374, 375), (330, 329, 361, 362), (344, 343, 375, 376), (331, 330, 362, 363), (345, 344, 376, 377), (332, 331, 363, 364), (346, 345, 377, 378), (333, 332, 364, 365), (347, 346, 378, 379), (334, 333, 365, 366), (320, 321, 855, 854), (348, 347, 379, 380), (335, 334, 366, 367), (322, 320, 352, 354), (349, 348, 380, 381), (336, 335, 367, 368), (393, 392, 456, 457), (372, 371, 403, 404), (359, 358, 390, 391), (373, 372, 404, 405), (360, 359, 391, 392), (374, 373, 405, 406), (361, 360, 392, 393), (375, 374, 406, 407), (362, 361, 393, 394), (376, 375, 407, 408), (363, 362, 394, 395), (377, 376, 408, 409), (364, 363, 395, 396), (378, 377, 409, 410), (365, 364, 396, 397), (379, 378, 410, 411), (366, 365, 397, 398), (352, 353, 385, 384), (380, 379, 411, 412), (367, 366, 398, 399), (354, 352, 384, 386), (381, 380, 412, 413), (368, 367, 399, 400), (355, 354, 386, 387), (382, 381, 413, 414), (369, 368, 400, 401), (356, 355, 387, 388), (383, 382, 414, 415), (370, 369, 401, 402), (357, 356, 388, 389), (353, 383, 415, 385), (371, 370, 402, 403), (418, 416, 480, 482), (407, 406, 470, 471), (394, 393, 457, 458), (408, 407, 471, 472), (395, 394, 458, 459), (409, 408, 472, 473), (396, 395, 459, 460), (410, 409, 473, 474), (397, 396, 460, 461), (411, 410, 474, 475), (398, 397, 461, 462), (384, 385, 449, 448), (412, 411, 475, 476), (399, 398, 462, 463), (386, 384, 448, 450), (413, 412, 476, 477), (400, 399, 463, 464), (387, 386, 450, 451), (414, 413, 477, 478), (401, 400, 464, 465), (388, 387, 451, 452), (415, 414, 478, 479), (402, 401, 465, 466), (389, 388, 452, 453), (385, 415, 479, 449), (403, 402, 466, 467), (390, 389, 453, 454), (404, 403, 467, 468), (391, 390, 454, 455), (405, 404, 468, 469), (392, 391, 455, 456), (406, 405, 469, 470), (417, 416, 448, 449), (416, 418, 450, 448), (418, 419, 451, 450), (419, 420, 452, 451), (420, 421, 453, 452), (421, 422, 454, 453), (422, 423, 455, 454), (423, 424, 456, 455), (424, 425, 457, 456), (425, 426, 458, 457), (426, 427, 459, 458), (427, 428, 460, 459), (428, 429, 461, 460), (429, 430, 462, 461), (430, 431, 463, 462), (431, 432, 464, 463), (432, 433, 465, 464), (433, 434, 466, 465), (434, 435, 467, 466), (435, 436, 468, 467), (436, 437, 469, 468), (437, 438, 470, 469), (438, 439, 471, 470), (439, 440, 472, 471), (440, 441, 473, 472), (441, 442, 474, 473), (442, 443, 475, 474), (443, 444, 476, 475), (444, 445, 477, 476), (445, 446, 478, 477), (446, 447, 479, 478), (447, 417, 449, 479), (485, 484, 516, 517), (445, 444, 508, 509), (432, 431, 495, 496), (419, 418, 482, 483), (446, 445, 509, 510), (433, 432, 496, 497), (420, 419, 483, 484), (447, 446, 510, 511), (434, 433, 497, 498), (421, 420, 484, 485), (417, 447, 511, 481), (435, 434, 498, 499), (422, 421, 485, 486), (436, 435, 499, 500), (423, 422, 486, 487), (437, 436, 500, 501), (424, 423, 487, 488), (438, 437, 501, 502), (425, 424, 488, 489), (439, 438, 502, 503), (426, 425, 489, 490), (440, 439, 503, 504), (427, 426, 490, 491), (441, 440, 504, 505), (428, 427, 491, 492), (442, 441, 505, 506), (429, 428, 492, 493), (443, 442, 506, 507), (430, 429, 493, 494), (416, 417, 481, 480), (444, 443, 507, 508), (431, 430, 494, 495), (520, 519, 551, 552), (481, 511, 543, 513), (499, 498, 530, 531), (486, 485, 517, 518), (500, 499, 531, 532), (487, 486, 518, 519), (501, 500, 532, 533), (488, 487, 519, 520), (502, 501, 533, 534), (489, 488, 520, 521), (503, 502, 534, 535), (490, 489, 521, 522), (504, 503, 535, 536), (491, 490, 522, 523), (505, 504, 536, 537), (492, 491, 523, 524), (506, 505, 537, 538), (493, 492, 524, 525), (507, 506, 538, 539), (494, 493, 525, 526), (480, 481, 513, 512), (508, 507, 539, 540), (495, 494, 526, 527), (482, 480, 512, 514), (509, 508, 540, 541), (496, 495, 527, 528), (483, 482, 514, 515), (510, 509, 541, 542), (497, 496, 528, 529), (484, 483, 515, 516), (511, 510, 542, 543), (498, 497, 529, 530), (564, 563, 595, 596), (534, 533, 565, 566), (521, 520, 552, 553), (535, 534, 566, 567), (522, 521, 553, 554), (536, 535, 567, 568), (523, 522, 554, 555), (537, 536, 568, 569), (524, 523, 555, 556), (538, 537, 569, 570), (525, 524, 556, 557), (539, 538, 570, 571), (526, 525, 557, 558), (512, 513, 545, 544), (540, 539, 571, 572), (527, 526, 558, 559), (514, 512, 544, 546), (541, 540, 572, 573), (528, 527, 559, 560), (515, 514, 546, 547), (542, 541, 573, 574), (529, 528, 560, 561), (516, 515, 547, 548), (543, 542, 574, 575), (530, 529, 561, 562), (517, 516, 548, 549), (513, 543, 575, 545), (531, 530, 562, 563), (518, 517, 549, 550), (532, 531, 563, 564), (519, 518, 550, 551), (533, 532, 564, 565), (599, 598, 630, 631), (551, 550, 582, 583), (565, 564, 596, 597), (552, 551, 583, 584), (566, 565, 597, 598), (553, 552, 584, 585), (567, 566, 598, 599), (554, 553, 585, 586), (568, 567, 599, 600), (555, 554, 586, 587), (569, 568, 600, 601), (556, 555, 587, 588), (570, 569, 601, 602), (557, 556, 588, 589), (571, 570, 602, 603), (558, 557, 589, 590), (544, 545, 577, 576), (572, 571, 603, 604), (559, 558, 590, 591), (546, 544, 576, 578), (573, 572, 604, 605), (560, 559, 591, 592), (547, 546, 578, 579), (574, 573, 605, 606), (561, 560, 592, 593), (548, 547, 579, 580), (575, 574, 606, 607), (562, 561, 593, 594), (549, 548, 580, 581), (545, 575, 607, 577), (563, 562, 594, 595), (550, 549, 581, 582), (634, 633, 665, 666), (586, 585, 617, 618), (600, 599, 631, 632), (587, 586, 618, 619), (601, 600, 632, 633), (588, 587, 619, 620), (602, 601, 633, 634), (589, 588, 620, 621), (603, 602, 634, 635), (590, 589, 621, 622), (576, 577, 609, 608), (604, 603, 635, 636), (591, 590, 622, 623), (578, 576, 608, 610), (605, 604, 636, 637), (592, 591, 623, 624), (579, 578, 610, 611), (606, 605, 637, 638), (593, 592, 624, 625), (580, 579, 611, 612), (607, 606, 638, 639), (594, 593, 625, 626), (581, 580, 612, 613), (577, 607, 639, 609), (595, 594, 626, 627), (582, 581, 613, 614), (596, 595, 627, 628), (583, 582, 614, 615), (597, 596, 628, 629), (584, 583, 615, 616), (598, 597, 629, 630), (585, 584, 616, 617), (669, 668, 700, 701), (621, 620, 652, 653), (635, 634, 666, 667), (622, 621, 653, 654), (608, 609, 641, 640), (636, 635, 667, 668), (623, 622, 654, 655), (610, 608, 640, 642), (637, 636, 668, 669), (624, 623, 655, 656), (611, 610, 642, 643), (638, 637, 669, 670), (625, 624, 656, 657), (612, 611, 643, 644), (639, 638, 670, 671), (626, 625, 657, 658), (613, 612, 644, 645), (609, 639, 671, 641), (627, 626, 658, 659), (614, 613, 645, 646), (628, 627, 659, 660), (615, 614, 646, 647), (629, 628, 660, 661), (616, 615, 647, 648), (630, 629, 661, 662), (617, 616, 648, 649), (631, 630, 662, 663), (618, 617, 649, 650), (632, 631, 663, 664), (619, 618, 650, 651), (633, 632, 664, 665), (620, 619, 651, 652), (673, 703, 735, 705), (656, 655, 687, 688), (643, 642, 674, 675), (670, 669, 701, 702), (657, 656, 688, 689), (644, 643, 675, 676), (671, 670, 702, 703), (658, 657, 689, 690), (645, 644, 676, 677), (641, 671, 703, 673), (659, 658, 690, 691), (646, 645, 677, 678), (660, 659, 691, 692), (647, 646, 678, 679), (661, 660, 692, 693), (648, 647, 679, 680), (662, 661, 693, 694), (649, 648, 680, 681), (663, 662, 694, 695), (650, 649, 681, 682), (664, 663, 695, 696), (651, 650, 682, 683), (665, 664, 696, 697), (652, 651, 683, 684), (666, 665, 697, 698), (653, 652, 684, 685), (667, 666, 698, 699), (654, 653, 685, 686), (640, 641, 673, 672), (668, 667, 699, 700), (655, 654, 686, 687), (642, 640, 672, 674), (726, 725, 757, 758), (691, 690, 722, 723), (678, 677, 709, 710), (692, 691, 723, 724), (679, 678, 710, 711), (693, 692, 724, 725), (680, 679, 711, 712), (694, 693, 725, 726), (681, 680, 712, 713), (695, 694, 726, 727), (682, 681, 713, 714), (696, 695, 727, 728), (683, 682, 714, 715), (697, 696, 728, 729), (684, 683, 715, 716), (698, 697, 729, 730), (685, 684, 716, 717), (699, 698, 730, 731), (686, 685, 717, 718), (672, 673, 705, 704), (700, 699, 731, 732), (687, 686, 718, 719), (674, 672, 704, 706), (701, 700, 732, 733), (688, 687, 719, 720), (675, 674, 706, 707), (702, 701, 733, 734), (689, 688, 720, 721), (676, 675, 707, 708), (703, 702, 734, 735), (690, 689, 721, 722), (677, 676, 708, 709), (761, 760, 792, 793), (713, 712, 744, 745), (727, 726, 758, 759), (714, 713, 745, 746), (728, 727, 759, 760), (715, 714, 746, 747), (729, 728, 760, 761), (716, 715, 747, 748), (730, 729, 761, 762), (717, 716, 748, 749), (731, 730, 762, 763), (718, 717, 749, 750), (704, 705, 737, 736), (732, 731, 763, 764), (719, 718, 750, 751), (706, 704, 736, 738), (733, 732, 764, 765), (720, 719, 751, 752), (707, 706, 738, 739), (734, 733, 765, 766), (721, 720, 752, 753), (708, 707, 739, 740), (735, 734, 766, 767), (722, 721, 753, 754), (709, 708, 740, 741), (705, 735, 767, 737), (723, 722, 754, 755), (710, 709, 741, 742), (724, 723, 755, 756), (711, 710, 742, 743), (725, 724, 756, 757), (712, 711, 743, 744), (768, 769, 801, 800), (748, 747, 779, 780), (762, 761, 793, 794), (749, 748, 780, 781), (763, 762, 794, 795), (750, 749, 781, 782), (736, 737, 769, 768), (764, 763, 795, 796), (751, 750, 782, 783), (738, 736, 768, 770), (765, 764, 796, 797), (752, 751, 783, 784), (739, 738, 770, 771), (766, 765, 797, 798), (753, 752, 784, 785), (740, 739, 771, 772), (767, 766, 798, 799), (754, 753, 785, 786), (741, 740, 772, 773), (737, 767, 799, 769), (755, 754, 786, 787), (742, 741, 773, 774), (756, 755, 787, 788), (743, 742, 774, 775), (757, 756, 788, 789), (744, 743, 775, 776), (758, 757, 789, 790), (745, 744, 776, 777), (759, 758, 790, 791), (746, 745, 777, 778), (760, 759, 791, 792), (747, 746, 778, 779), (800, 801, 831, 830, 829, 828, 827, 826, 825, 824, 823, 822, 821, 820, 819, 818, 817, 816, 815, 814, 813, 812, 811, 810, 809, 808, 807, 806, 805, 804, 803, 802), (796, 795, 827, 828), (783, 782, 814, 815), (770, 768, 800, 802), (797, 796, 828, 829), (784, 783, 815, 816), (771, 770, 802, 803), (798, 797, 829, 830), (785, 784, 816, 817), (772, 771, 803, 804), (799, 798, 830, 831), (786, 785, 817, 818), (773, 772, 804, 805), (769, 799, 831, 801), (787, 786, 818, 819), (774, 773, 805, 806), (788, 787, 819, 820), (775, 774, 806, 807), (789, 788, 820, 821), (776, 775, 807, 808), (790, 789, 821, 822), (777, 776, 808, 809), (791, 790, 822, 823), (778, 777, 809, 810), (792, 791, 823, 824), (779, 778, 810, 811), (793, 792, 824, 825), (780, 779, 811, 812), (794, 793, 825, 826), (781, 780, 812, 813), (795, 794, 826, 827), (782, 781, 813, 814), (335, 336, 838, 839), (837, 834, 844, 841), (303, 335, 836), (304, 303, 833, 832), (832, 833, 843, 842), (305, 304, 832, 834), (839, 838, 835, 846), (845, 839, 846, 853), (840, 841, 848, 847), (844, 842, 849, 851), (337, 837, 841, 840), (836, 335, 839, 845), (833, 836, 845, 843), (336, 337, 840, 838), (835, 847, 848, 852), (849, 850, 853, 852), (851, 849, 852, 848), (846, 835, 852, 853), (841, 844, 851, 848), (843, 845, 853, 850), (842, 843, 850, 849), (838, 840, 847, 835), (834, 837, 305), (836, 833, 303), (861, 860, 869, 870), (859, 858, 864, 865), (353, 352, 857, 858), (383, 353, 858, 859), (352, 320, 854, 857), (351, 383, 859, 856), (861, 862, 865, 864), (860, 861, 864, 863), (857, 854, 860, 863), (856, 859, 865, 862), (858, 857, 863, 864), (855, 856, 868, 867), (867, 868, 874, 873), (871, 870, 876, 877), (862, 861, 870, 871), (860, 854, 866, 869), (854, 855, 867, 866), (856, 862, 871, 868), (872, 873, 879, 878), (876, 875, 881, 882), (869, 866, 872, 875), (868, 871, 877, 874), (870, 869, 875, 876), (866, 867, 873, 872), (881, 878, 884, 887), (879, 880, 886, 885), (877, 876, 882, 883), (873, 874, 880, 879), (875, 872, 878, 881), (874, 877, 883, 880), (889, 888, 894, 895), (913, 886, 892, 910), (880, 883, 889, 886), (882, 881, 887, 888), (878, 879, 885, 884), (883, 882, 888, 889), (891, 892, 895, 894), (890, 891, 894, 893), (892, 891, 909, 910), (887, 884, 890, 893), (886, 889, 895, 892), (888, 887, 893, 894), (901, 900, 906, 907), (899, 896, 902, 905), (97, 127, 898, 897), (129, 128, 899, 900), (159, 129, 900, 901), (128, 96, 896, 899), (902, 903, 909, 908), (906, 905, 911, 912), (897, 898, 904, 903), (898, 901, 907, 904), (900, 899, 905, 906), (896, 897, 903, 902), (905, 902, 908, 911), (907, 906, 912, 913), (903, 904, 910, 909), (904, 907, 913, 910), (891, 890, 908, 909), (890, 884, 911, 908), (886, 913, 912, 885), (885, 912, 911, 884)])
me_cylinder.use_remesh_preserve_volume = False
me_cylinder.use_remesh_preserve_attributes = False
me_cylinder.use_mirror_vertex_groups = False
me_cylinder.update()

# ---- objects
ob_cylinder = bpy.data.objects.new('Cylinder', me_cylinder)
ob_lamp = bpy.data.objects.new('Lamp', light_lamp)
ob_camera = bpy.data.objects.new('Camera', cam_camera)

# ---- transforms, parenting, visibility, modifiers, constraints
ob_cylinder.location = (0.0, -1.051, -3.723)
ob_cylinder.lineart.crease_threshold = 0.0
ob_lamp.location = (4.076, 1.005, 5.904)
ob_lamp.rotation_euler = (0.6503, 0.05522, 1.866)
ob_lamp.lock_rotations_4d = False
ob_lamp.empty_display_type = 'ARROWS'
ob_lamp.color = (0.0, 0.0, 0.0, 0.0)
ob_lamp.lineart.crease_threshold = 0.0
ob_camera.location = (7.481, -6.508, 5.344)
ob_camera.rotation_euler = (1.109, 0.01082, 0.8149)
ob_camera.lock_rotations_4d = False
ob_camera.empty_display_type = 'ARROWS'
ob_camera.color = (0.0, 0.0, 0.0, 0.0)
ob_camera.display_type = 'WIRE'
ob_camera.lineart.crease_threshold = 0.0

# ---- collection membership
col_collection_1.objects.link(ob_cylinder)
col_collection_1.objects.link(ob_lamp)
col_collection_1.objects.link(ob_camera)

# ---- scene / render settings (as saved in the file)
scene.camera = ob_camera
scene.frame_start = 1; scene.frame_end = 250; scene.frame_set(1)
scene.render.engine = 'BLENDER_EEVEE_NEXT'
scene.render.resolution_percentage = 50
scene.render.dither_intensity = 0.0
scene.cycles.use_denoising = False
scene.cycles.samples = 10
scene.cycles.sampling_pattern = 'TABULATED_SOBOL'
scene.cycles.light_sampling_threshold = 0.0
scene.cycles.use_adaptive_sampling = False
scene.cycles.use_light_tree = False
scene.cycles.blur_glossy = 0.0
scene.cycles.pixel_filter_type = 'GAUSSIAN'
scene.cycles.sample_clamp_indirect = 0.0
scene.view_settings.view_transform = 'Standard'
bpy.context.view_layer.update()
